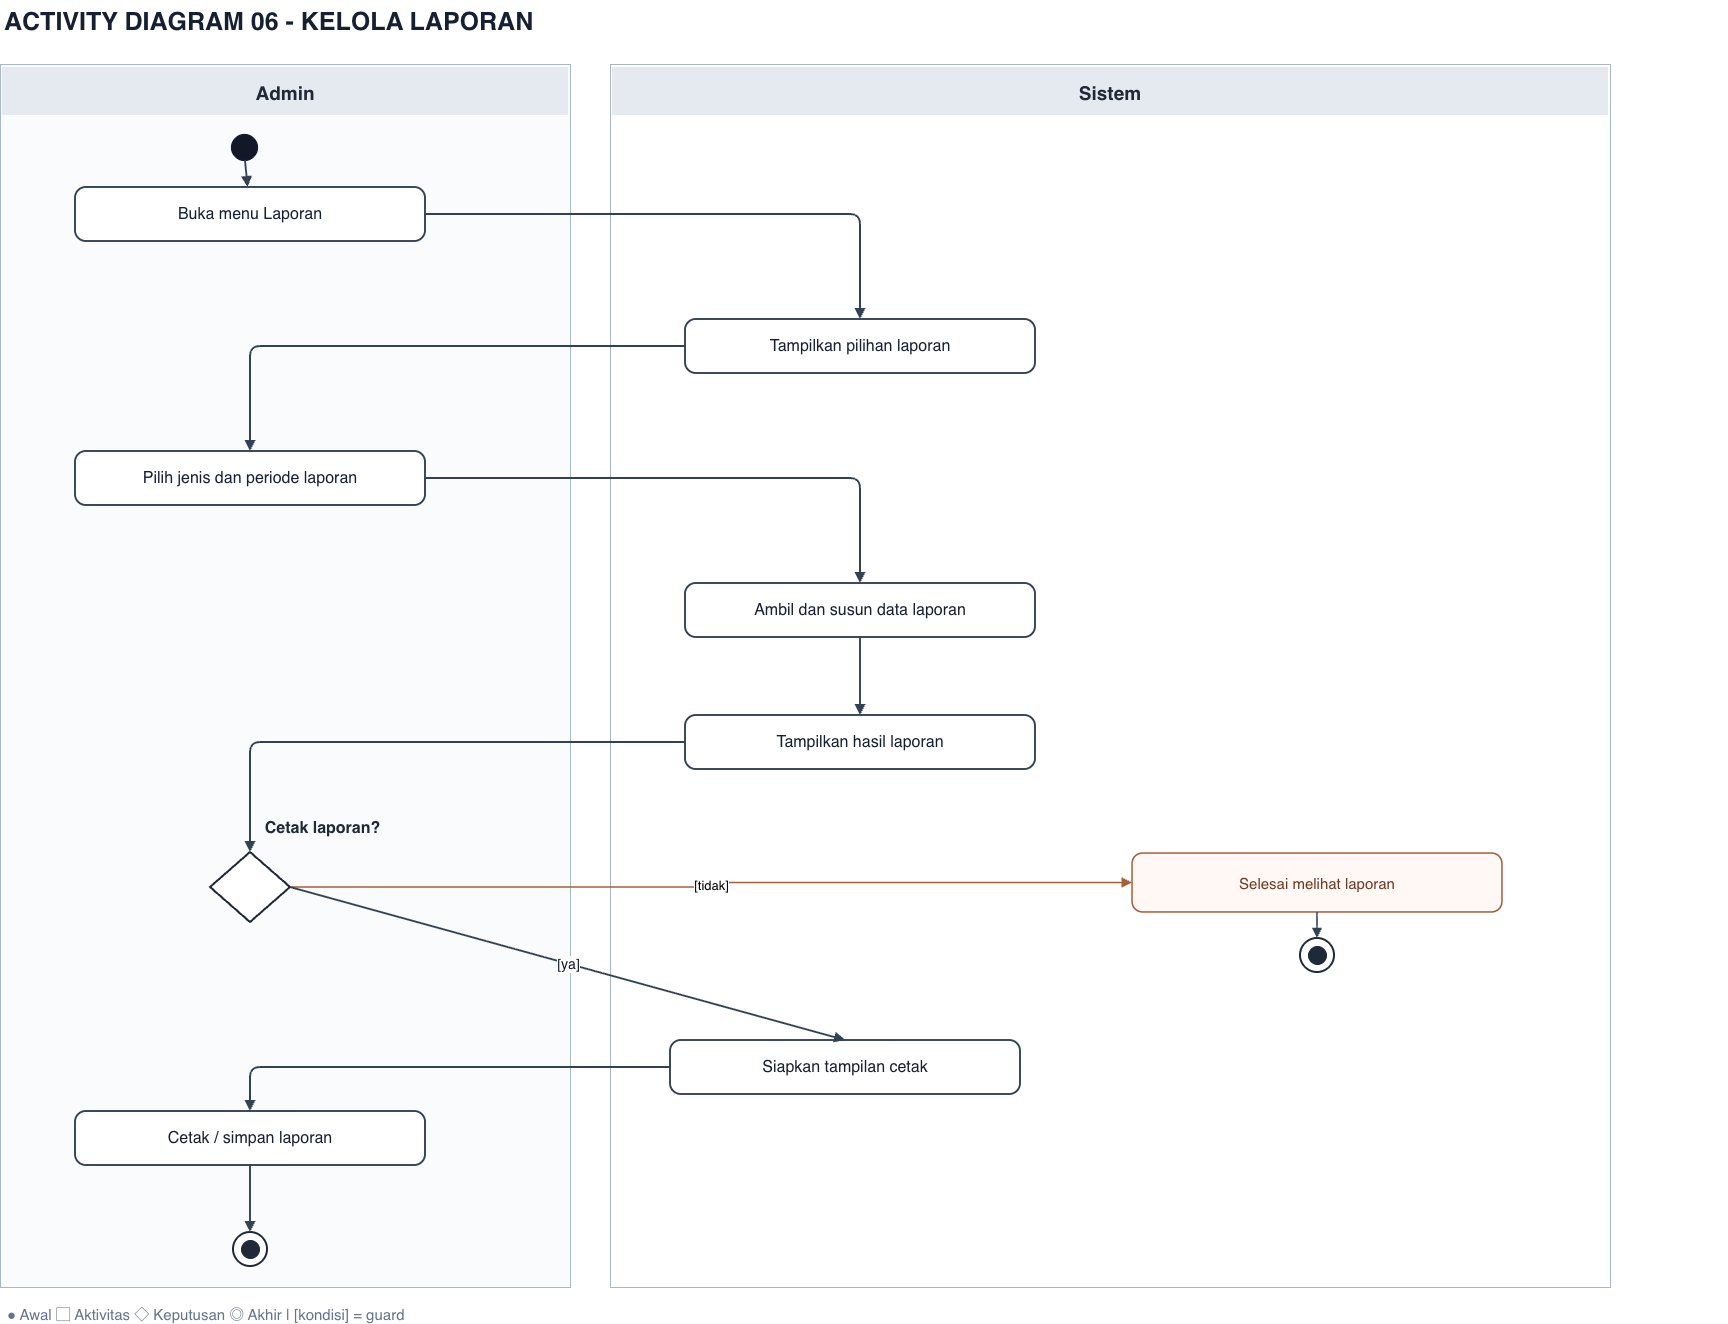

The diagram above was exported from draw.io. Its source (the exported page's mxGraphModel, read from the mxfile embedded in the PNG):
<mxGraphModel dx="2348" dy="1366" grid="1" gridSize="10" guides="1" tooltips="1" connect="1" arrows="1" fold="1" page="1" pageScale="1" pageWidth="1850" pageHeight="1491" math="0" shadow="0">
  <root>
    <mxCell id="0" />
    <mxCell id="1" parent="0" />
    <mxCell id="title" parent="1" style="text;html=1;fillColor=none;strokeColor=none;fontSize=25;fontColor=#172033;fontStyle=1;align=left;whiteSpace=wrap;" value="ACTIVITY DIAGRAM 06  -  KELOLA LAPORAN" vertex="1">
      <mxGeometry height="57" width="1725" x="122" y="120" as="geometry" />
    </mxCell>
    <mxCell id="lane0" parent="1" style="rounded=0;fillColor=#FAFBFD;strokeColor=#AAB7C9;strokeWidth=1;connectable=0;" value="" vertex="1">
      <mxGeometry height="1223" width="570" x="120" y="184" as="geometry" />
    </mxCell>
    <mxCell id="lane_title0" parent="1" style="rounded=0;fillColor=#E5EAF0;strokeColor=none;fontColor=#1F2937;fontStyle=1;fontSize=19;align=center;verticalAlign=middle;" value="Admin" vertex="1">
      <mxGeometry height="48" width="566" x="122" y="187" as="geometry" />
    </mxCell>
    <mxCell id="lane1" parent="1" style="rounded=0;fillColor=#FFFFFF;strokeColor=#AAB7C9;strokeWidth=1;connectable=0;" value="" vertex="1">
      <mxGeometry height="1223" width="1000" x="730" y="184" as="geometry" />
    </mxCell>
    <mxCell id="lane_title1" parent="1" style="rounded=0;fillColor=#E5EAF0;strokeColor=none;fontColor=#1F2937;fontStyle=1;fontSize=19;align=center;verticalAlign=middle;" value="Sistem" vertex="1">
      <mxGeometry height="48" width="996" x="732" y="187" as="geometry" />
    </mxCell>
    <mxCell id="legend" parent="1" style="text;html=1;strokeColor=none;fillColor=none;fontColor=#64748B;fontSize=15;align=left;" value="● Awal    ▢ Aktivitas    ◇ Keputusan    ◎ Akhir   |   [kondisi] = guard" vertex="1">
      <mxGeometry height="24" width="1400" x="125" y="1419" as="geometry" />
    </mxCell>
    <mxCell id="start" parent="1" style="ellipse;fillColor=#111827;strokeColor=#111827;strokeWidth=1.2;" value="" vertex="1">
      <mxGeometry height="26" width="26" x="351" y="254" as="geometry" />
    </mxCell>
    <mxCell id="node0" parent="1" style="rounded=1;arcSize=20;whiteSpace=wrap;html=1;fillColor=#FFFFFF;strokeColor=#334155;strokeWidth=1.9;fontColor=#172033;fontSize=16;align=center;verticalAlign=middle;spacing=7;" value="Buka menu Laporan" vertex="1">
      <mxGeometry height="54" width="350" x="195" y="307" as="geometry" />
    </mxCell>
    <mxCell id="flow0" edge="1" parent="1" source="start" style="endArrow=block;endFill=1;edgeStyle=none;strokeColor=#334155;strokeWidth=1.9;html=1;fontSize=14;fontColor=#0F172A;labelBackgroundColor=#FFFFFF;" target="node0" value="">
      <mxGeometry relative="1" as="geometry" />
    </mxCell>
    <mxCell id="node1" parent="1" style="rounded=1;arcSize=20;whiteSpace=wrap;html=1;fillColor=#FFFFFF;strokeColor=#334155;strokeWidth=1.9;fontColor=#172033;fontSize=16;align=center;verticalAlign=middle;spacing=7;" value="Tampilkan pilihan laporan" vertex="1">
      <mxGeometry height="54" width="350" x="805" y="439" as="geometry" />
    </mxCell>
    <mxCell id="flow1" edge="1" parent="1" source="node0" style="endArrow=block;endFill=1;edgeStyle=orthogonalEdgeStyle;strokeColor=#334155;strokeWidth=1.9;html=1;fontSize=14;fontColor=#0F172A;labelBackgroundColor=#FFFFFF;" target="node1" value="">
      <mxGeometry relative="1" as="geometry" />
    </mxCell>
    <mxCell id="node2" parent="1" style="rounded=1;arcSize=20;whiteSpace=wrap;html=1;fillColor=#FFFFFF;strokeColor=#334155;strokeWidth=1.9;fontColor=#172033;fontSize=16;align=center;verticalAlign=middle;spacing=7;" value="Pilih jenis dan periode laporan" vertex="1">
      <mxGeometry height="54" width="350" x="195" y="571" as="geometry" />
    </mxCell>
    <mxCell id="flow2" edge="1" parent="1" source="node1" style="endArrow=block;endFill=1;edgeStyle=orthogonalEdgeStyle;strokeColor=#334155;strokeWidth=1.9;html=1;fontSize=14;fontColor=#0F172A;labelBackgroundColor=#FFFFFF;" target="node2" value="">
      <mxGeometry relative="1" as="geometry" />
    </mxCell>
    <mxCell id="node3" parent="1" style="rounded=1;arcSize=20;whiteSpace=wrap;html=1;fillColor=#FFFFFF;strokeColor=#334155;strokeWidth=1.9;fontColor=#172033;fontSize=16;align=center;verticalAlign=middle;spacing=7;" value="Ambil dan susun data laporan" vertex="1">
      <mxGeometry height="54" width="350" x="805" y="703" as="geometry" />
    </mxCell>
    <mxCell id="flow3" edge="1" parent="1" source="node2" style="endArrow=block;endFill=1;edgeStyle=orthogonalEdgeStyle;strokeColor=#334155;strokeWidth=1.9;html=1;fontSize=14;fontColor=#0F172A;labelBackgroundColor=#FFFFFF;" target="node3" value="">
      <mxGeometry relative="1" as="geometry" />
    </mxCell>
    <mxCell id="node4" parent="1" style="rounded=1;arcSize=20;whiteSpace=wrap;html=1;fillColor=#FFFFFF;strokeColor=#334155;strokeWidth=1.9;fontColor=#172033;fontSize=16;align=center;verticalAlign=middle;spacing=7;" value="Tampilkan hasil laporan" vertex="1">
      <mxGeometry height="54" width="350" x="805" y="835" as="geometry" />
    </mxCell>
    <mxCell id="flow4" edge="1" parent="1" source="node3" style="endArrow=block;endFill=1;edgeStyle=none;strokeColor=#334155;strokeWidth=1.9;html=1;fontSize=14;fontColor=#0F172A;labelBackgroundColor=#FFFFFF;" target="node4" value="">
      <mxGeometry relative="1" as="geometry" />
    </mxCell>
    <mxCell id="node5" parent="1" style="rhombus;html=1;fillColor=#FFFFFF;strokeColor=#1F2937;strokeWidth=2;" value="" vertex="1">
      <mxGeometry height="70" width="80" x="330" y="972" as="geometry" />
    </mxCell>
    <mxCell id="label_decision5" parent="1" style="text;html=1;fillColor=none;strokeColor=none;fontSize=16;fontStyle=1;align=center;fontColor=#1F2937;whiteSpace=wrap;" value="Cetak laporan?" vertex="1">
      <mxGeometry height="30" width="345" x="270" y="932" as="geometry" />
    </mxCell>
    <mxCell id="flow5" edge="1" parent="1" source="node4" style="endArrow=block;endFill=1;edgeStyle=orthogonalEdgeStyle;strokeColor=#334155;strokeWidth=1.9;html=1;fontSize=14;fontColor=#0F172A;labelBackgroundColor=#FFFFFF;" target="node5" value="">
      <mxGeometry relative="1" as="geometry" />
    </mxCell>
    <mxCell id="alt5" parent="1" style="rounded=1;arcSize=18;whiteSpace=wrap;html=1;fillColor=#FFF8F4;strokeColor=#A65F3B;strokeWidth=1.6;fontColor=#6C3B24;fontSize=15;align=center;verticalAlign=middle;spacing=7;" value="Selesai melihat laporan" vertex="1">
      <mxGeometry height="59" width="370" x="1252" y="973" as="geometry" />
    </mxCell>
    <mxCell id="branch5" edge="1" parent="1" source="node5" style="endArrow=block;endFill=1;strokeColor=#A65F3B;strokeWidth=1.7;html=1;edgeStyle=orthogonalEdgeStyle;fontSize=13;labelBackgroundColor=#FFFFFF;" target="alt5" value="[tidak]">
      <mxGeometry relative="1" as="geometry" />
    </mxCell>
    <mxCell id="altfinOuter5" parent="1" style="ellipse;fillColor=#FFFFFF;strokeColor=#1F2937;strokeWidth=2;" value="" vertex="1">
      <mxGeometry height="34" width="34" x="1420" y="1058" as="geometry" />
    </mxCell>
    <mxCell id="altfinInner5" parent="1" style="ellipse;fillColor=#1F2937;strokeColor=#1F2937;strokeWidth=1;" value="" vertex="1">
      <mxGeometry height="18" width="18" x="1428" y="1066" as="geometry" />
    </mxCell>
    <mxCell id="altend5" edge="1" parent="1" source="alt5" style="endArrow=block;endFill=1;strokeColor=#334155;strokeWidth=1.6;html=1;edgeStyle=none;" target="altfinOuter5" value="">
      <mxGeometry relative="1" as="geometry" />
    </mxCell>
    <mxCell id="node6" parent="1" style="rounded=1;arcSize=20;whiteSpace=wrap;html=1;fillColor=#FFFFFF;strokeColor=#334155;strokeWidth=1.9;fontColor=#172033;fontSize=16;align=center;verticalAlign=middle;spacing=7;" value="Siapkan tampilan cetak" vertex="1">
      <mxGeometry height="54" width="350" x="790" y="1160" as="geometry" />
    </mxCell>
    <mxCell id="flow6" edge="1" parent="1" source="node5" style="endArrow=block;endFill=1;strokeColor=#334155;strokeWidth=1.9;html=1;fontSize=14;fontColor=#0F172A;labelBackgroundColor=#FFFFFF;entryX=0.5;entryY=0;entryDx=0;entryDy=0;exitX=1;exitY=0.5;exitDx=0;exitDy=0;" target="node6" value="[ya]">
      <mxGeometry relative="1" as="geometry" />
    </mxCell>
    <mxCell id="node7" parent="1" style="rounded=1;arcSize=20;whiteSpace=wrap;html=1;fillColor=#FFFFFF;strokeColor=#334155;strokeWidth=1.9;fontColor=#172033;fontSize=16;align=center;verticalAlign=middle;spacing=7;" value="Cetak / simpan laporan" vertex="1">
      <mxGeometry height="54" width="350" x="195" y="1231" as="geometry" />
    </mxCell>
    <mxCell id="flow7" edge="1" parent="1" source="node6" style="endArrow=block;endFill=1;edgeStyle=orthogonalEdgeStyle;strokeColor=#334155;strokeWidth=1.9;html=1;fontSize=14;fontColor=#0F172A;labelBackgroundColor=#FFFFFF;" target="node7" value="">
      <mxGeometry relative="1" as="geometry" />
    </mxCell>
    <mxCell id="endOuter" parent="1" style="ellipse;fillColor=#FFFFFF;strokeColor=#1F2937;strokeWidth=2;" value="" vertex="1">
      <mxGeometry height="34" width="34" x="353" y="1352" as="geometry" />
    </mxCell>
    <mxCell id="endInner" parent="1" style="ellipse;fillColor=#1F2937;strokeColor=#1F2937;strokeWidth=1;" value="" vertex="1">
      <mxGeometry height="18" width="18" x="361" y="1360" as="geometry" />
    </mxCell>
    <mxCell id="endpath" edge="1" parent="1" source="node7" style="endArrow=block;endFill=1;strokeColor=#334155;strokeWidth=1.9;html=1;edgeStyle=none;" target="endOuter" value="">
      <mxGeometry relative="1" as="geometry" />
    </mxCell>
  </root>
</mxGraphModel>